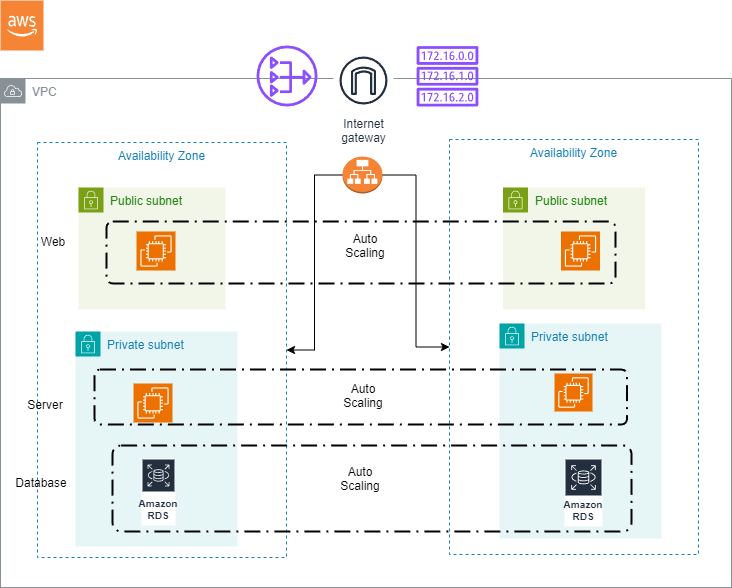

The diagram above was exported from draw.io. Its source (the exported page's mxGraphModel, read from the mxfile embedded in the PNG):
<mxGraphModel dx="1221" dy="773" grid="0" gridSize="10" guides="1" tooltips="1" connect="1" arrows="1" fold="1" page="1" pageScale="1" pageWidth="850" pageHeight="1100" math="0" shadow="0">
  <root>
    <mxCell id="0" />
    <mxCell id="1" parent="0" />
    <mxCell id="FEiNVgDUr5hufThFcgEr-30" value="Public subnet" style="points=[[0,0],[0.25,0],[0.5,0],[0.75,0],[1,0],[1,0.25],[1,0.5],[1,0.75],[1,1],[0.75,1],[0.5,1],[0.25,1],[0,1],[0,0.75],[0,0.5],[0,0.25]];outlineConnect=0;gradientColor=none;html=1;whiteSpace=wrap;fontSize=12;fontStyle=0;container=1;pointerEvents=0;collapsible=0;recursiveResize=0;shape=mxgraph.aws4.group;grIcon=mxgraph.aws4.group_security_group;grStroke=0;strokeColor=#7AA116;fillColor=#F2F6E8;verticalAlign=top;align=left;spacingLeft=30;fontColor=#248814;dashed=0;" parent="1" vertex="1">
      <mxGeometry x="553.5" y="259" width="142" height="122" as="geometry" />
    </mxCell>
    <mxCell id="FEiNVgDUr5hufThFcgEr-31" value="" style="sketch=0;points=[[0,0,0],[0.25,0,0],[0.5,0,0],[0.75,0,0],[1,0,0],[0,1,0],[0.25,1,0],[0.5,1,0],[0.75,1,0],[1,1,0],[0,0.25,0],[0,0.5,0],[0,0.75,0],[1,0.25,0],[1,0.5,0],[1,0.75,0]];outlineConnect=0;fontColor=#232F3E;fillColor=#ED7100;strokeColor=#ffffff;dashed=0;verticalLabelPosition=bottom;verticalAlign=top;align=center;html=1;fontSize=12;fontStyle=0;aspect=fixed;shape=mxgraph.aws4.resourceIcon;resIcon=mxgraph.aws4.ec2;" parent="FEiNVgDUr5hufThFcgEr-30" vertex="1">
      <mxGeometry x="58" y="44" width="39" height="39" as="geometry" />
    </mxCell>
    <mxCell id="FEiNVgDUr5hufThFcgEr-1" value="" style="outlineConnect=0;dashed=0;verticalLabelPosition=bottom;verticalAlign=top;align=center;html=1;shape=mxgraph.aws3.cloud_2;fillColor=#F58534;gradientColor=none;" parent="1" vertex="1">
      <mxGeometry x="51" y="72" width="43" height="50" as="geometry" />
    </mxCell>
    <mxCell id="FEiNVgDUr5hufThFcgEr-4" value="VPC" style="sketch=0;outlineConnect=0;gradientColor=none;html=1;whiteSpace=wrap;fontSize=12;fontStyle=0;shape=mxgraph.aws4.group;grIcon=mxgraph.aws4.group_vpc;strokeColor=#879196;fillColor=none;verticalAlign=top;align=left;spacingLeft=30;fontColor=#879196;dashed=0;" parent="1" vertex="1">
      <mxGeometry x="51" y="150" width="731" height="509" as="geometry" />
    </mxCell>
    <mxCell id="FEiNVgDUr5hufThFcgEr-5" value="Internet&#10;gateway" style="sketch=0;outlineConnect=0;fontColor=#232F3E;gradientColor=none;strokeColor=#232F3E;fillColor=#ffffff;dashed=0;verticalLabelPosition=bottom;verticalAlign=top;align=center;html=1;fontSize=12;fontStyle=0;aspect=fixed;shape=mxgraph.aws4.resourceIcon;resIcon=mxgraph.aws4.internet_gateway;" parent="1" vertex="1">
      <mxGeometry x="384" y="122" width="60" height="60" as="geometry" />
    </mxCell>
    <mxCell id="FEiNVgDUr5hufThFcgEr-6" value="Availability Zone" style="fillColor=none;strokeColor=#147EBA;dashed=1;verticalAlign=top;fontStyle=0;fontColor=#147EBA;whiteSpace=wrap;html=1;" parent="1" vertex="1">
      <mxGeometry x="88" y="214" width="249" height="415" as="geometry" />
    </mxCell>
    <mxCell id="FEiNVgDUr5hufThFcgEr-7" value="Availability Zone" style="fillColor=none;strokeColor=#147EBA;dashed=1;verticalAlign=top;fontStyle=0;fontColor=#147EBA;whiteSpace=wrap;html=1;" parent="1" vertex="1">
      <mxGeometry x="500" y="211" width="249" height="415" as="geometry" />
    </mxCell>
    <mxCell id="FEiNVgDUr5hufThFcgEr-8" value="Public subnet" style="points=[[0,0],[0.25,0],[0.5,0],[0.75,0],[1,0],[1,0.25],[1,0.5],[1,0.75],[1,1],[0.75,1],[0.5,1],[0.25,1],[0,1],[0,0.75],[0,0.5],[0,0.25]];outlineConnect=0;gradientColor=none;html=1;whiteSpace=wrap;fontSize=12;fontStyle=0;container=1;pointerEvents=0;collapsible=0;recursiveResize=0;shape=mxgraph.aws4.group;grIcon=mxgraph.aws4.group_security_group;grStroke=0;strokeColor=#7AA116;fillColor=#F2F6E8;verticalAlign=top;align=left;spacingLeft=30;fontColor=#248814;dashed=0;" parent="1" vertex="1">
      <mxGeometry x="129" y="259" width="147" height="122" as="geometry" />
    </mxCell>
    <mxCell id="FEiNVgDUr5hufThFcgEr-26" value="" style="rounded=1;arcSize=10;dashed=1;fillColor=none;gradientColor=none;dashPattern=8 3 1 3;strokeWidth=2;" parent="FEiNVgDUr5hufThFcgEr-8" vertex="1">
      <mxGeometry x="28" y="34" width="509" height="62" as="geometry" />
    </mxCell>
    <mxCell id="FEiNVgDUr5hufThFcgEr-11" value="" style="sketch=0;points=[[0,0,0],[0.25,0,0],[0.5,0,0],[0.75,0,0],[1,0,0],[0,1,0],[0.25,1,0],[0.5,1,0],[0.75,1,0],[1,1,0],[0,0.25,0],[0,0.5,0],[0,0.75,0],[1,0.25,0],[1,0.5,0],[1,0.75,0]];outlineConnect=0;fontColor=#232F3E;fillColor=#ED7100;strokeColor=#ffffff;dashed=0;verticalLabelPosition=bottom;verticalAlign=top;align=center;html=1;fontSize=12;fontStyle=0;aspect=fixed;shape=mxgraph.aws4.resourceIcon;resIcon=mxgraph.aws4.ec2;" parent="FEiNVgDUr5hufThFcgEr-8" vertex="1">
      <mxGeometry x="58" y="44" width="39" height="39" as="geometry" />
    </mxCell>
    <mxCell id="FEiNVgDUr5hufThFcgEr-42" value="Auto Scaling&lt;div&gt;&lt;br&gt;&lt;/div&gt;" style="text;html=1;align=center;verticalAlign=middle;whiteSpace=wrap;rounded=0;" parent="FEiNVgDUr5hufThFcgEr-8" vertex="1">
      <mxGeometry x="257" y="51" width="60" height="30" as="geometry" />
    </mxCell>
    <mxCell id="FEiNVgDUr5hufThFcgEr-13" style="edgeStyle=orthogonalEdgeStyle;rounded=0;orthogonalLoop=1;jettySize=auto;html=1;" parent="1" source="FEiNVgDUr5hufThFcgEr-10" target="FEiNVgDUr5hufThFcgEr-6" edge="1">
      <mxGeometry relative="1" as="geometry" />
    </mxCell>
    <mxCell id="FEiNVgDUr5hufThFcgEr-39" style="edgeStyle=orthogonalEdgeStyle;rounded=0;orthogonalLoop=1;jettySize=auto;html=1;" parent="1" source="FEiNVgDUr5hufThFcgEr-10" target="FEiNVgDUr5hufThFcgEr-7" edge="1">
      <mxGeometry relative="1" as="geometry" />
    </mxCell>
    <mxCell id="FEiNVgDUr5hufThFcgEr-10" value="" style="outlineConnect=0;dashed=0;verticalLabelPosition=bottom;verticalAlign=top;align=center;html=1;shape=mxgraph.aws3.application_load_balancer;fillColor=#F58534;gradientColor=none;" parent="1" vertex="1">
      <mxGeometry x="393" y="228" width="40" height="37" as="geometry" />
    </mxCell>
    <mxCell id="FEiNVgDUr5hufThFcgEr-22" value="Private subnet" style="points=[[0,0],[0.25,0],[0.5,0],[0.75,0],[1,0],[1,0.25],[1,0.5],[1,0.75],[1,1],[0.75,1],[0.5,1],[0.25,1],[0,1],[0,0.75],[0,0.5],[0,0.25]];outlineConnect=0;gradientColor=none;html=1;whiteSpace=wrap;fontSize=12;fontStyle=0;container=1;pointerEvents=0;collapsible=0;recursiveResize=0;shape=mxgraph.aws4.group;grIcon=mxgraph.aws4.group_security_group;grStroke=0;strokeColor=#00A4A6;fillColor=#E6F6F7;verticalAlign=top;align=left;spacingLeft=30;fontColor=#147EBA;dashed=0;" parent="1" vertex="1">
      <mxGeometry x="126" y="403" width="162" height="215" as="geometry" />
    </mxCell>
    <mxCell id="FEiNVgDUr5hufThFcgEr-25" value="Amazon RDS" style="sketch=0;outlineConnect=0;fontColor=#232F3E;gradientColor=none;strokeColor=#ffffff;fillColor=#232F3E;dashed=0;verticalLabelPosition=middle;verticalAlign=bottom;align=center;html=1;whiteSpace=wrap;fontSize=10;fontStyle=1;spacing=3;shape=mxgraph.aws4.productIcon;prIcon=mxgraph.aws4.rds;" parent="FEiNVgDUr5hufThFcgEr-22" vertex="1">
      <mxGeometry x="66" y="127" width="34" height="67" as="geometry" />
    </mxCell>
    <mxCell id="FEiNVgDUr5hufThFcgEr-23" value="" style="sketch=0;points=[[0,0,0],[0.25,0,0],[0.5,0,0],[0.75,0,0],[1,0,0],[0,1,0],[0.25,1,0],[0.5,1,0],[0.75,1,0],[1,1,0],[0,0.25,0],[0,0.5,0],[0,0.75,0],[1,0.25,0],[1,0.5,0],[1,0.75,0]];outlineConnect=0;fontColor=#232F3E;fillColor=#ED7100;strokeColor=#ffffff;dashed=0;verticalLabelPosition=bottom;verticalAlign=top;align=center;html=1;fontSize=12;fontStyle=0;aspect=fixed;shape=mxgraph.aws4.resourceIcon;resIcon=mxgraph.aws4.ec2;" parent="1" vertex="1">
      <mxGeometry x="184" y="455" width="39" height="39" as="geometry" />
    </mxCell>
    <mxCell id="FEiNVgDUr5hufThFcgEr-33" value="Private subnet" style="points=[[0,0],[0.25,0],[0.5,0],[0.75,0],[1,0],[1,0.25],[1,0.5],[1,0.75],[1,1],[0.75,1],[0.5,1],[0.25,1],[0,1],[0,0.75],[0,0.5],[0,0.25]];outlineConnect=0;gradientColor=none;html=1;whiteSpace=wrap;fontSize=12;fontStyle=0;container=1;pointerEvents=0;collapsible=0;recursiveResize=0;shape=mxgraph.aws4.group;grIcon=mxgraph.aws4.group_security_group;grStroke=0;strokeColor=#00A4A6;fillColor=#E6F6F7;verticalAlign=top;align=left;spacingLeft=30;fontColor=#147EBA;dashed=0;" parent="1" vertex="1">
      <mxGeometry x="550" y="395" width="162" height="215" as="geometry" />
    </mxCell>
    <mxCell id="FEiNVgDUr5hufThFcgEr-34" value="Amazon RDS" style="sketch=0;outlineConnect=0;fontColor=#232F3E;gradientColor=none;strokeColor=#ffffff;fillColor=#232F3E;dashed=0;verticalLabelPosition=middle;verticalAlign=bottom;align=center;html=1;whiteSpace=wrap;fontSize=10;fontStyle=1;spacing=3;shape=mxgraph.aws4.productIcon;prIcon=mxgraph.aws4.rds;" parent="FEiNVgDUr5hufThFcgEr-33" vertex="1">
      <mxGeometry x="65" y="135" width="38" height="68" as="geometry" />
    </mxCell>
    <mxCell id="FEiNVgDUr5hufThFcgEr-38" value="" style="sketch=0;points=[[0,0,0],[0.25,0,0],[0.5,0,0],[0.75,0,0],[1,0,0],[0,1,0],[0.25,1,0],[0.5,1,0],[0.75,1,0],[1,1,0],[0,0.25,0],[0,0.5,0],[0,0.75,0],[1,0.25,0],[1,0.5,0],[1,0.75,0]];outlineConnect=0;fontColor=#232F3E;fillColor=#ED7100;strokeColor=#ffffff;dashed=0;verticalLabelPosition=bottom;verticalAlign=top;align=center;html=1;fontSize=12;fontStyle=0;aspect=fixed;shape=mxgraph.aws4.resourceIcon;resIcon=mxgraph.aws4.ec2;" parent="FEiNVgDUr5hufThFcgEr-33" vertex="1">
      <mxGeometry x="55" y="50" width="38" height="38" as="geometry" />
    </mxCell>
    <mxCell id="FEiNVgDUr5hufThFcgEr-47" value="" style="rounded=1;arcSize=10;dashed=1;fillColor=none;gradientColor=none;dashPattern=8 3 1 3;strokeWidth=2;" parent="FEiNVgDUr5hufThFcgEr-33" vertex="1">
      <mxGeometry x="-405" y="46" width="532.5" height="55" as="geometry" />
    </mxCell>
    <mxCell id="FEiNVgDUr5hufThFcgEr-40" value="" style="sketch=0;outlineConnect=0;fontColor=#232F3E;gradientColor=none;fillColor=#8C4FFF;strokeColor=none;dashed=0;verticalLabelPosition=bottom;verticalAlign=top;align=center;html=1;fontSize=12;fontStyle=0;aspect=fixed;pointerEvents=1;shape=mxgraph.aws4.route_table;" parent="1" vertex="1">
      <mxGeometry x="467" y="117.59" width="62" height="60.41" as="geometry" />
    </mxCell>
    <mxCell id="FEiNVgDUr5hufThFcgEr-43" value="&lt;div&gt;Web&lt;/div&gt;" style="text;html=1;align=center;verticalAlign=middle;whiteSpace=wrap;rounded=0;" parent="1" vertex="1">
      <mxGeometry x="74" y="299" width="60" height="30" as="geometry" />
    </mxCell>
    <mxCell id="FEiNVgDUr5hufThFcgEr-44" value="Server" style="text;html=1;align=center;verticalAlign=middle;whiteSpace=wrap;rounded=0;" parent="1" vertex="1">
      <mxGeometry x="66" y="462" width="60" height="30" as="geometry" />
    </mxCell>
    <mxCell id="FEiNVgDUr5hufThFcgEr-45" value="Database" style="text;html=1;align=center;verticalAlign=middle;whiteSpace=wrap;rounded=0;" parent="1" vertex="1">
      <mxGeometry x="62" y="540" width="60" height="30" as="geometry" />
    </mxCell>
    <mxCell id="FEiNVgDUr5hufThFcgEr-46" value="" style="rounded=1;arcSize=10;dashed=1;fillColor=none;gradientColor=none;dashPattern=8 3 1 3;strokeWidth=2;" parent="1" vertex="1">
      <mxGeometry x="163" y="517" width="519" height="86" as="geometry" />
    </mxCell>
    <mxCell id="uYxv_vf2CIW5sc6O7uAN-1" value="" style="sketch=0;outlineConnect=0;fontColor=#232F3E;gradientColor=none;fillColor=#8C4FFF;strokeColor=none;dashed=0;verticalLabelPosition=bottom;verticalAlign=top;align=center;html=1;fontSize=12;fontStyle=0;aspect=fixed;pointerEvents=1;shape=mxgraph.aws4.nat_gateway;" vertex="1" parent="1">
      <mxGeometry x="307" y="117" width="61" height="61" as="geometry" />
    </mxCell>
    <mxCell id="uYxv_vf2CIW5sc6O7uAN-3" value="Auto Scaling&lt;div&gt;&lt;br&gt;&lt;/div&gt;" style="text;html=1;align=center;verticalAlign=middle;whiteSpace=wrap;rounded=0;" vertex="1" parent="1">
      <mxGeometry x="381" y="543" width="60" height="30" as="geometry" />
    </mxCell>
    <mxCell id="uYxv_vf2CIW5sc6O7uAN-2" value="Auto Scaling&lt;div&gt;&lt;br&gt;&lt;/div&gt;" style="text;html=1;align=center;verticalAlign=middle;whiteSpace=wrap;rounded=0;" vertex="1" parent="1">
      <mxGeometry x="384" y="460" width="60" height="30" as="geometry" />
    </mxCell>
  </root>
</mxGraphModel>